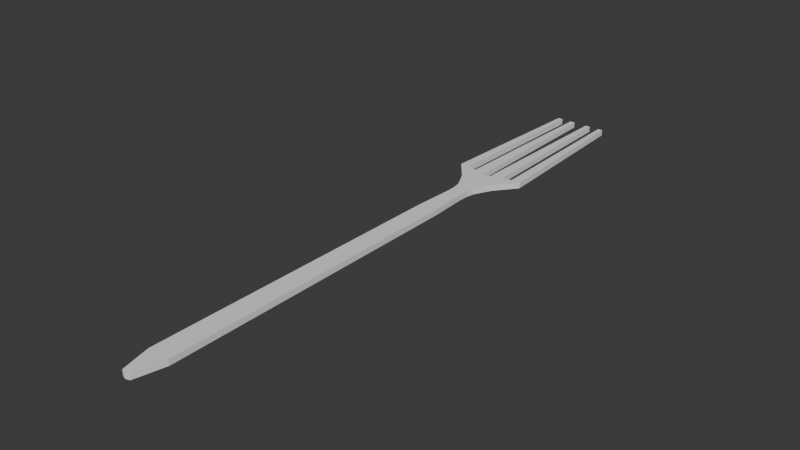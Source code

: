 # Source: fork.blend  (saved by Blender 4.0.36; exported with 4.5.12 LTS)
import bpy
from mathutils import Matrix  # noqa: F401  (used for matrix-valued properties, if any)

bpy.ops.wm.read_factory_settings(use_empty=True)
scene = bpy.context.scene
scene.name = 'Scene'

# ---- collections
col_collection = bpy.data.collections.new('Collection'); scene.collection.children.link(col_collection)

# ---- world
world_world = bpy.data.worlds.new('World'); scene.world = world_world
world_world.use_nodes = True; world_world.node_tree.nodes.clear()
_N = world_world.node_tree.nodes; _L = world_world.node_tree.links
n0 = _N.new('ShaderNodeOutputWorld'); n0.name = 'World Output'; n0.location = (300, 300)
n1 = _N.new('ShaderNodeBackground'); n1.name = 'Background'; n1.location = (10, 300)
n1.inputs[0].default_value = (0.05088, 0.05088, 0.05088, 1.0)
_L.new(n1.outputs[0], n0.inputs[0])
n0.is_active_output = True
world_world.color = (0.05088, 0.05088, 0.05088)
world_world.use_sun_shadow = False
world_world.sun_shadow_jitter_overblur = 0.0

# ---- meshes
me_plane = bpy.data.meshes.new('Plane')
me_plane.from_pydata([(0.0, 2.095, 0.03517), (0.05866, -0.0184, 0.03517), (0.1826, 2.126, 0.03517), (0.095, 2.016, 0.03517), (0.1425, 2.996, 0.03517), (0.0, -0.1781, 0.03517), (0.0212, -0.1719, 0.03517), (0.1328, 2.129, 0.03517), (0.08269, 2.11, 0.03517), (0.0219, 2.098, 0.03517), (0.04581, 2.012, 0.03517), (0.0, 2.012, 0.03517), (0.1169, 2.996, 0.03517), (0.06246, 2.996, 0.03517), (0.03685, 2.996, 0.03517), (0.04824, 1.615, 0.03517), (0.0, 1.615, 0.03517), (0.02295, 1.615, 0.03517), (0.06841, 1.966, 0.03517), (0.03783, 1.831, 0.03517), (0.04674, 1.919, 0.03517), (0.03915, 1.873, 0.03517), (0.01613, 1.832, 0.03517), (0.03191, 1.964, 0.03517), (0.01968, 1.874, 0.03517), (0.02292, 1.92, 0.03517), (0.0, 1.83, 0.03517), (0.0, 1.961, 0.03517), (0.0, 1.874, 0.03517), (0.0, 1.918, 0.03517), (-0.05866, -0.0184, 0.03517), (-0.1826, 2.126, 0.03517), (-0.095, 2.016, 0.03517), (-0.1425, 2.996, 0.03517), (-0.0212, -0.1719, 0.03517), (-0.1328, 2.129, 0.03517), (-0.08269, 2.11, 0.03517), (-0.0219, 2.098, 0.03517), (-0.04581, 2.012, 0.03517), (-0.1169, 2.996, 0.03517), (-0.06246, 2.996, 0.03517), (-0.03685, 2.996, 0.03517), (-0.04824, 1.615, 0.03517), (-0.02295, 1.615, 0.03517), (-0.06841, 1.966, 0.03517), (-0.03783, 1.831, 0.03517), (-0.04674, 1.919, 0.03517), (-0.03915, 1.873, 0.03517), (-0.01613, 1.832, 0.03517), (-0.03191, 1.964, 0.03517), (-0.01968, 1.874, 0.03517), (-0.02292, 1.92, 0.03517), (0.0, 2.095, 0.005167), (0.05866, -0.0184, 0.005167), (0.1826, 2.126, 0.005167), (0.095, 2.016, 0.005167), (0.1425, 2.996, 0.005167), (0.0, -0.1781, 0.005167), (0.0212, -0.1719, 0.005167), (0.1328, 2.129, 0.005167), (0.08269, 2.11, 0.005167), (0.0219, 2.098, 0.005167), (0.04581, 2.012, 0.005167), (0.0, 2.012, 0.005167), (0.1169, 2.996, 0.005167), (0.06246, 2.996, 0.005167), (0.03685, 2.996, 0.005167), (0.04824, 1.615, 0.005167), (0.0, 1.615, 0.005167), (0.02295, 1.615, 0.005167), (0.06841, 1.966, 0.005167), (0.03783, 1.831, 0.005167), (0.04674, 1.919, 0.005167), (0.03915, 1.873, 0.005167), (0.01613, 1.832, 0.005167), (0.03191, 1.964, 0.005167), (0.01968, 1.874, 0.005167), (0.02292, 1.92, 0.005167), (0.0, 1.83, 0.005167), (0.0, 1.961, 0.005167), (0.0, 1.874, 0.005167), (0.0, 1.918, 0.005167), (-0.05866, -0.0184, 0.005167), (-0.1826, 2.126, 0.005167), (-0.095, 2.016, 0.005167), (-0.1425, 2.996, 0.005167), (-0.0212, -0.1719, 0.005167), (-0.1328, 2.129, 0.005167), (-0.08269, 2.11, 0.005167), (-0.0219, 2.098, 0.005167), (-0.04581, 2.012, 0.005167), (-0.1169, 2.996, 0.005167), (-0.06246, 2.996, 0.005167), (-0.03685, 2.996, 0.005167), (-0.04824, 1.615, 0.005167), (-0.02295, 1.615, 0.005167), (-0.06841, 1.966, 0.005167), (-0.03783, 1.831, 0.005167), (-0.04674, 1.919, 0.005167), (-0.03915, 1.873, 0.005167), (-0.01613, 1.832, 0.005167), (-0.03191, 1.964, 0.005167), (-0.01968, 1.874, 0.005167), (-0.02292, 1.92, 0.005167)], [], [(17, 15, 19, 22), (10, 3, 2, 7), (7, 2, 4, 12), (9, 8, 13, 14), (11, 9, 0), (11, 10, 8, 9), (10, 7, 8), (16, 17, 22, 26), (5, 6, 17, 16), (6, 1, 15, 17), (27, 23, 10, 11), (23, 27, 29, 25), (25, 29, 28, 24), (24, 28, 26, 22), (18, 23, 25, 20), (20, 25, 24, 21), (21, 24, 22, 19), (23, 18, 3, 10), (43, 48, 45, 42), (38, 35, 31, 32), (35, 39, 33, 31), (37, 41, 40, 36), (11, 0, 37), (11, 37, 36, 38), (38, 36, 35), (16, 26, 48, 43), (5, 16, 43, 34), (34, 43, 42, 30), (27, 11, 38, 49), (49, 51, 29, 27), (51, 50, 28, 29), (50, 48, 26, 28), (44, 46, 51, 49), (46, 47, 50, 51), (47, 45, 48, 50), (49, 38, 32, 44), (69, 74, 71, 67), (62, 59, 54, 55), (59, 64, 56, 54), (61, 66, 65, 60), (63, 52, 61), (63, 61, 60, 62), (62, 60, 59), (68, 78, 74, 69), (57, 68, 69, 58), (58, 69, 67, 53), (79, 63, 62, 75), (75, 77, 81, 79), (77, 76, 80, 81), (76, 74, 78, 80), (70, 72, 77, 75), (72, 73, 76, 77), (73, 71, 74, 76), (75, 62, 55, 70), (95, 94, 97, 100), (90, 84, 83, 87), (87, 83, 85, 91), (89, 88, 92, 93), (63, 89, 52), (63, 90, 88, 89), (90, 87, 88), (68, 95, 100, 78), (57, 86, 95, 68), (86, 82, 94, 95), (79, 101, 90, 63), (101, 79, 81, 103), (103, 81, 80, 102), (102, 80, 78, 100), (96, 101, 103, 98), (98, 103, 102, 99), (99, 102, 100, 97), (101, 96, 84, 90), (0, 9, 61, 52), (2, 3, 55, 54), (4, 2, 54, 56), (6, 5, 57, 58), (8, 7, 59, 60), (12, 4, 56, 64), (14, 13, 65, 66), (9, 14, 66, 61), (13, 8, 60, 65), (7, 12, 64, 59), (1, 6, 58, 53), (15, 1, 53, 67), (18, 20, 72, 70), (20, 21, 73, 72), (21, 19, 71, 73), (3, 18, 70, 55), (19, 15, 67, 71), (37, 0, 52, 89), (32, 31, 83, 84), (31, 33, 85, 83), (5, 34, 86, 57), (35, 36, 88, 87), (33, 39, 91, 85), (40, 41, 93, 92), (41, 37, 89, 93), (36, 40, 92, 88), (39, 35, 87, 91), (34, 30, 82, 86), (30, 42, 94, 82), (46, 44, 96, 98), (47, 46, 98, 99), (45, 47, 99, 97), (44, 32, 84, 96), (42, 45, 97, 94)])
_uv = me_plane.uv_layers.new(name='UVMap')
_uv.uv.foreach_set('vector', [0.05721, 0.5632, 0.06516, 0.5629, 0.06503, 0.6311, 0.05821, 0.6316, 0.07014, 0.6877, 0.08567, 0.6883, 0.1148, 0.7216, 0.0992, 0.7233, 0.0992, 0.7233, 0.1148, 0.7216, 0.1148, 0.9959, 0.1067, 0.9962, 0.06389, 0.7153, 0.08316, 0.718, 0.08963, 0.997, 0.08158, 0.9974, 0.05575, 0.6885, 0.06389, 0.7153, 0.05695, 0.7145, 0.05575, 0.6885, 0.07014, 0.6877, 0.08316, 0.718, 0.06389, 0.7153, 0.07014, 0.6877, 0.0992, 0.7233, 0.08316, 0.718, 0.05, 0.5636, 0.05721, 0.5632, 0.05821, 0.6316, 0.05311, 0.6312, 0.02404, 2.995e-08, 0.0308, 0.001618, 0.05721, 0.5632, 0.05, 0.5636, 0.0308, 0.001618, 0.0448, 0.04935, 0.06516, 0.5629, 0.05721, 0.5632, 0.05502, 0.6726, 0.06509, 0.673, 0.07014, 0.6877, 0.05575, 0.6885, 0.06509, 0.673, 0.05502, 0.6726, 0.05438, 0.6588, 0.06163, 0.6593, 0.06163, 0.6593, 0.05438, 0.6588, 0.05375, 0.645, 0.05993, 0.6447, 0.05993, 0.6447, 0.05375, 0.645, 0.05311, 0.6312, 0.05821, 0.6316, 0.07658, 0.6729, 0.06509, 0.673, 0.06163, 0.6593, 0.06909, 0.6585, 0.06909, 0.6585, 0.06163, 0.6593, 0.05993, 0.6447, 0.06604, 0.6441, 0.06604, 0.6441, 0.05993, 0.6447, 0.05821, 0.6316, 0.06503, 0.6311, 0.06509, 0.673, 0.07658, 0.6729, 0.08567, 0.6883, 0.07014, 0.6877, 0.04278, 0.5639, 0.04807, 0.6321, 0.04124, 0.6322, 0.03483, 0.5643, 0.04134, 0.689, 0.01568, 0.7271, -1.478e-09, 0.7269, 0.02594, 0.691, 0.01568, 0.7271, 0.03326, 0.9996, 0.02521, 1.0, -1.478e-09, 0.7269, 0.05011, 0.716, 0.05842, 0.9985, 0.05036, 0.9988, 0.03117, 0.7204, 0.05575, 0.6885, 0.05695, 0.7145, 0.05011, 0.716, 0.05575, 0.6885, 0.05011, 0.716, 0.03117, 0.7204, 0.04134, 0.689, 0.04134, 0.689, 0.03117, 0.7204, 0.01568, 0.7271, 0.05, 0.5636, 0.05311, 0.6312, 0.04807, 0.6321, 0.04278, 0.5639, 0.02404, 2.995e-08, 0.05, 0.5636, 0.04278, 0.5639, 0.01747, 0.002232, 0.01747, 0.002232, 0.04278, 0.5639, 0.03483, 0.5643, 0.007915, 0.05105, 0.05502, 0.6726, 0.05575, 0.6885, 0.04134, 0.689, 0.04502, 0.6739, 0.04502, 0.6739, 0.04721, 0.66, 0.05438, 0.6588, 0.05502, 0.6726, 0.04721, 0.66, 0.04756, 0.6453, 0.05375, 0.645, 0.05438, 0.6588, 0.04756, 0.6453, 0.04807, 0.6321, 0.05311, 0.6312, 0.05375, 0.645, 0.03357, 0.6749, 0.0397, 0.6598, 0.04721, 0.66, 0.04502, 0.6739, 0.0397, 0.6598, 0.04142, 0.6452, 0.04756, 0.6453, 0.04721, 0.66, 0.04142, 0.6452, 0.04124, 0.6322, 0.04807, 0.6321, 0.04756, 0.6453, 0.04502, 0.6739, 0.04134, 0.689, 0.02594, 0.691, 0.03357, 0.6749, 0.1576, 0.5639, 0.1629, 0.6321, 0.156, 0.6322, 0.1496, 0.5643, 0.1561, 0.689, 0.1305, 0.7271, 0.1148, 0.7269, 0.1407, 0.691, 0.1305, 0.7271, 0.1481, 0.9996, 0.14, 1.0, 0.1148, 0.7269, 0.1649, 0.716, 0.1732, 0.9985, 0.1652, 0.9988, 0.146, 0.7204, 0.1705, 0.6885, 0.1717, 0.7145, 0.1649, 0.716, 0.1705, 0.6885, 0.1649, 0.716, 0.146, 0.7204, 0.1561, 0.689, 0.1561, 0.689, 0.146, 0.7204, 0.1305, 0.7271, 0.1648, 0.5636, 0.1679, 0.6312, 0.1629, 0.6321, 0.1576, 0.5639, 0.1388, 3.013e-08, 0.1648, 0.5636, 0.1576, 0.5639, 0.1323, 0.002232, 0.1323, 0.002232, 0.1576, 0.5639, 0.1496, 0.5643, 0.1227, 0.05105, 0.1698, 0.6726, 0.1705, 0.6885, 0.1561, 0.689, 0.1598, 0.6739, 0.1598, 0.6739, 0.162, 0.66, 0.1692, 0.6588, 0.1698, 0.6726, 0.162, 0.66, 0.1624, 0.6453, 0.1685, 0.645, 0.1692, 0.6588, 0.1624, 0.6453, 0.1629, 0.6321, 0.1679, 0.6312, 0.1685, 0.645, 0.1484, 0.6749, 0.1545, 0.6598, 0.162, 0.66, 0.1598, 0.6739, 0.1545, 0.6598, 0.1562, 0.6452, 0.1624, 0.6453, 0.162, 0.66, 0.1562, 0.6452, 0.156, 0.6322, 0.1629, 0.6321, 0.1624, 0.6453, 0.1598, 0.6739, 0.1561, 0.689, 0.1407, 0.691, 0.1484, 0.6749, 0.172, 0.5632, 0.18, 0.5629, 0.1798, 0.6311, 0.173, 0.6316, 0.1849, 0.6877, 0.2005, 0.6883, 0.2296, 0.7216, 0.214, 0.7233, 0.214, 0.7233, 0.2296, 0.7216, 0.2296, 0.9959, 0.2215, 0.9962, 0.1787, 0.7153, 0.198, 0.718, 0.2044, 0.997, 0.1964, 0.9974, 0.1705, 0.6885, 0.1787, 0.7153, 0.1717, 0.7145, 0.1705, 0.6885, 0.1849, 0.6877, 0.198, 0.718, 0.1787, 0.7153, 0.1849, 0.6877, 0.214, 0.7233, 0.198, 0.718, 0.1648, 0.5636, 0.172, 0.5632, 0.173, 0.6316, 0.1679, 0.6312, 0.1388, 3.013e-08, 0.1456, 0.001618, 0.172, 0.5632, 0.1648, 0.5636, 0.1456, 0.001618, 0.1596, 0.04935, 0.18, 0.5629, 0.172, 0.5632, 0.1698, 0.6726, 0.1799, 0.673, 0.1849, 0.6877, 0.1705, 0.6885, 0.1799, 0.673, 0.1698, 0.6726, 0.1692, 0.6588, 0.1764, 0.6593, 0.1764, 0.6593, 0.1692, 0.6588, 0.1685, 0.645, 0.1747, 0.6447, 0.1747, 0.6447, 0.1685, 0.645, 0.1679, 0.6312, 0.173, 0.6316, 0.1914, 0.6729, 0.1799, 0.673, 0.1764, 0.6593, 0.1839, 0.6585, 0.1839, 0.6585, 0.1764, 0.6593, 0.1747, 0.6447, 0.1808, 0.6441, 0.1808, 0.6441, 0.1747, 0.6447, 0.173, 0.6316, 0.1798, 0.6311, 0.1799, 0.673, 0.1914, 0.6729, 0.2005, 0.6883, 0.1849, 0.6877, 0.2485, 0.2872, 0.2485, 0.2803, 0.2579, 0.2803, 0.2579, 0.2872, 0.2296, 0.7243, 0.2296, 0.6868, 0.239, 0.6868, 0.239, 0.7243, 0.2296, 0.9952, 0.2296, 0.7243, 0.239, 0.7243, 0.239, 0.9952, 0.2579, 0.2937, 0.2579, 0.287, 0.2673, 0.287, 0.2673, 0.2937, 0.2673, 0.2923, 0.2673, 0.2766, 0.2768, 0.2766, 0.2768, 0.2923, 0.2862, 0.2908, 0.2943, 0.2908, 0.2943, 0.3002, 0.2862, 0.3002, 0.2862, 0.2719, 0.2943, 0.2719, 0.2943, 0.2813, 0.2862, 0.2813, 0.2485, 0.2803, 0.2485, -1.086e-08, 0.2579, -1.127e-08, 0.2579, 0.2803, 0.2673, 0.2766, 0.2673, 6.335e-08, 0.2768, 6.293e-08, 0.2768, 0.2766, 0.2862, 0.2719, 0.2862, -8.754e-08, 0.2957, -8.796e-08, 0.2957, 0.2719, 0.2296, 0.04933, 0.2296, -2.879e-08, 0.239, -2.921e-08, 0.239, 0.04933, 0.2296, 0.5597, 0.2296, 0.04933, 0.239, 0.04933, 0.239, 0.5597, 0.2296, 0.6702, 0.2296, 0.6548, 0.239, 0.6548, 0.239, 0.6702, 0.2296, 0.6548, 0.2296, 0.6401, 0.239, 0.6401, 0.239, 0.6548, 0.2296, 0.6401, 0.2296, 0.6271, 0.239, 0.6271, 0.239, 0.6401, 0.2296, 0.6868, 0.2296, 0.6702, 0.239, 0.6702, 0.239, 0.6868, 0.2296, 0.6271, 0.2296, 0.5597, 0.239, 0.5597, 0.239, 0.6271, 0.2485, 0.2941, 0.2485, 0.2872, 0.2579, 0.2872, 0.2579, 0.2941, 0.239, 0.3084, 0.239, 0.2709, 0.2485, 0.2709, 0.2485, 0.3084, 0.239, 0.2709, 0.239, -1.045e-08, 0.2485, -1.086e-08, 0.2485, 0.2709, 0.2579, 0.287, 0.2579, 0.2803, 0.2673, 0.2803, 0.2673, 0.287, 0.2768, 0.2923, 0.2768, 0.2766, 0.2862, 0.2766, 0.2862, 0.2923, 0.2673, 0.2923, 0.2754, 0.2923, 0.2754, 0.3018, 0.2673, 0.3018, 0.2862, 0.2813, 0.2943, 0.2813, 0.2943, 0.2908, 0.2862, 0.2908, 0.2579, 0.2803, 0.2579, -8.631e-08, 0.2673, -8.672e-08, 0.2673, 0.2803, 0.2768, 0.2766, 0.2768, -1.21e-08, 0.2862, -1.251e-08, 0.2862, 0.2766, 0.2957, 0.2719, 0.2957, -1.292e-08, 0.3051, -1.334e-08, 0.3051, 0.2719, 0.239, 0.9952, 0.239, 0.9458, 0.2485, 0.9458, 0.2485, 0.9952, 0.239, 0.9458, 0.239, 0.4354, 0.2485, 0.4354, 0.2485, 0.9458, 0.239, 0.3404, 0.239, 0.325, 0.2485, 0.325, 0.2485, 0.3404, 0.239, 0.3551, 0.239, 0.3404, 0.2485, 0.3404, 0.2485, 0.3551, 0.239, 0.368, 0.239, 0.3551, 0.2485, 0.3551, 0.2485, 0.368, 0.239, 0.325, 0.239, 0.3084, 0.2485, 0.3084, 0.2485, 0.325, 0.239, 0.4354, 0.239, 0.368, 0.2485, 0.368, 0.2485, 0.4354])
me_plane.update()

# ---- objects
ob_plane = bpy.data.objects.new('Plane', me_plane)

# ---- transforms, parenting, visibility, modifiers, constraints
ob_plane.location = (0.0, 0.0, 0.0)
_m = ob_plane.modifiers.new('Lattice', 'LATTICE')

# ---- collection membership
col_collection.objects.link(ob_plane)

# ---- scene / render settings (as saved in the file)
scene.frame_start = 1; scene.frame_end = 250; scene.frame_set(1)
scene.render.engine = 'BLENDER_EEVEE_NEXT'
scene.cycles.sampling_pattern = 'TABULATED_SOBOL'
bpy.context.view_layer.update()

# ---- added for rendering (the .blend has no active camera and no usable light): camera, sun
cam_auto = bpy.data.cameras.new('AutoCamera')
cam_auto.lens = 50.0
cam_auto.sensor_width = 36.0
cam_auto.clip_end = 1000.0
ob_auto_camera = bpy.data.objects.new('AutoCamera', cam_auto)
scene.collection.objects.link(ob_auto_camera)
ob_auto_camera.location = (2.95651, -2.1387, 2.38537)
ob_auto_camera.rotation_euler = (1.09748, -7.21219e-08, 0.694738)
scene.camera = ob_auto_camera
light_auto_sun = bpy.data.lights.new('AutoSun', 'SUN')
light_auto_sun.energy = 3.0
light_auto_sun.angle = 0.0523599
ob_auto_sun = bpy.data.objects.new('AutoSun', light_auto_sun)
scene.collection.objects.link(ob_auto_sun)
ob_auto_sun.rotation_euler = (0.872665, 0.174533, 0.523599)
bpy.context.view_layer.update()
